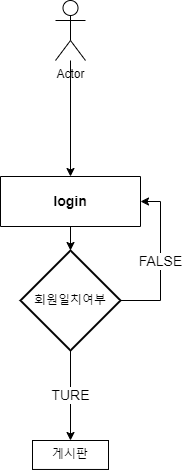

The diagram above was exported from draw.io. Its source (the exported page's mxGraphModel, read from the mxfile embedded in the PNG):
<mxGraphModel dx="1395" dy="697" grid="1" gridSize="10" guides="1" tooltips="1" connect="1" arrows="1" fold="1" page="1" pageScale="1" pageWidth="827" pageHeight="1169" math="0" shadow="0">
  <root>
    <mxCell id="0" />
    <mxCell id="1" parent="0" />
    <mxCell id="SbWZvrY6n7iC9P0mqYfg-225" style="edgeStyle=orthogonalEdgeStyle;rounded=0;orthogonalLoop=1;jettySize=auto;html=1;entryX=0.5;entryY=0;entryDx=0;entryDy=0;" edge="1" parent="1" source="SbWZvrY6n7iC9P0mqYfg-1" target="SbWZvrY6n7iC9P0mqYfg-227">
      <mxGeometry relative="1" as="geometry">
        <mxPoint x="265" y="269.9999999999999" as="targetPoint" />
      </mxGeometry>
    </mxCell>
    <mxCell id="SbWZvrY6n7iC9P0mqYfg-1" value="Actor" style="shape=umlActor;verticalLabelPosition=bottom;verticalAlign=top;html=1;outlineConnect=0;" vertex="1" parent="1">
      <mxGeometry x="253" y="100.00000000000003" width="30" height="60" as="geometry" />
    </mxCell>
    <mxCell id="SbWZvrY6n7iC9P0mqYfg-17" value="게시판" style="html=1;whiteSpace=wrap;" vertex="1" parent="1">
      <mxGeometry x="230" y="540" width="76" height="28.96" as="geometry" />
    </mxCell>
    <mxCell id="SbWZvrY6n7iC9P0mqYfg-231" value="&lt;font style=&quot;font-size: 14px;&quot;&gt;TURE&lt;/font&gt;" style="edgeStyle=orthogonalEdgeStyle;rounded=0;orthogonalLoop=1;jettySize=auto;html=1;exitX=0.5;exitY=1;exitDx=0;exitDy=0;exitPerimeter=0;entryX=0.5;entryY=0;entryDx=0;entryDy=0;" edge="1" parent="1" source="SbWZvrY6n7iC9P0mqYfg-223" target="SbWZvrY6n7iC9P0mqYfg-17">
      <mxGeometry relative="1" as="geometry" />
    </mxCell>
    <mxCell id="SbWZvrY6n7iC9P0mqYfg-233" value="&lt;font style=&quot;font-size: 14px;&quot;&gt;FALSE&lt;/font&gt;" style="edgeStyle=orthogonalEdgeStyle;rounded=0;orthogonalLoop=1;jettySize=auto;html=1;entryX=1;entryY=0.5;entryDx=0;entryDy=0;" edge="1" parent="1" source="SbWZvrY6n7iC9P0mqYfg-223" target="SbWZvrY6n7iC9P0mqYfg-227">
      <mxGeometry relative="1" as="geometry">
        <Array as="points">
          <mxPoint x="358" y="400" />
          <mxPoint x="358" y="301" />
        </Array>
      </mxGeometry>
    </mxCell>
    <mxCell id="SbWZvrY6n7iC9P0mqYfg-223" value="회원일치여부" style="strokeWidth=2;html=1;shape=mxgraph.flowchart.decision;whiteSpace=wrap;" vertex="1" parent="1">
      <mxGeometry x="218" y="350" width="100" height="100" as="geometry" />
    </mxCell>
    <mxCell id="SbWZvrY6n7iC9P0mqYfg-227" value="" style="swimlane;startSize=0;" vertex="1" parent="1">
      <mxGeometry x="198" y="276" width="140" height="50" as="geometry">
        <mxRectangle x="233" y="276" width="70" height="30" as="alternateBounds" />
      </mxGeometry>
    </mxCell>
    <mxCell id="SbWZvrY6n7iC9P0mqYfg-234" value="&lt;b&gt;&lt;font style=&quot;font-size: 14px;&quot;&gt;login&lt;/font&gt;&lt;/b&gt;" style="text;html=1;align=center;verticalAlign=middle;whiteSpace=wrap;rounded=0;" vertex="1" parent="SbWZvrY6n7iC9P0mqYfg-227">
      <mxGeometry x="40" y="10" width="60" height="30" as="geometry" />
    </mxCell>
    <mxCell id="SbWZvrY6n7iC9P0mqYfg-229" style="edgeStyle=orthogonalEdgeStyle;rounded=0;orthogonalLoop=1;jettySize=auto;html=1;exitX=0.5;exitY=1;exitDx=0;exitDy=0;entryX=0.5;entryY=0;entryDx=0;entryDy=0;entryPerimeter=0;" edge="1" parent="1" source="SbWZvrY6n7iC9P0mqYfg-227" target="SbWZvrY6n7iC9P0mqYfg-223">
      <mxGeometry relative="1" as="geometry" />
    </mxCell>
  </root>
</mxGraphModel>